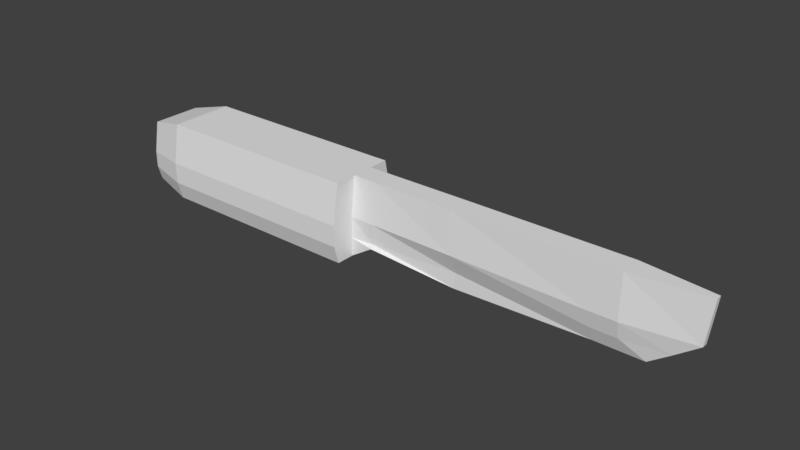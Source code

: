 # Source: knife.blend  (saved by Blender 2.79.0; exported with 4.5.12 LTS)
import bpy
from mathutils import Matrix  # noqa: F401  (used for matrix-valued properties, if any)

bpy.ops.wm.read_factory_settings(use_empty=True)
scene = bpy.context.scene
scene.name = 'Scene'

# ---- collections
col_collection_1 = bpy.data.collections.new('Collection 1'); scene.collection.children.link(col_collection_1)

# ---- materials (node trees are filled in below, after node groups)
mat_material = bpy.data.materials.new('Material')
mat_material.alpha_threshold = 0.0
mat_material.use_transparent_shadow = False
mat_material.roughness = 0.5
mat_material.line_color = (0.0, 0.0, 0.0, 1.0)

# ---- material node trees

# ---- world
world_world = bpy.data.worlds.new('World'); scene.world = world_world
world_world.color = (0.05088, 0.05088, 0.05088)
world_world.use_sun_shadow = False
world_world.sun_shadow_jitter_overblur = 0.0
world_world.cycles.sampling_method = 'MANUAL'

# ---- meshes
me_cube = bpy.data.meshes.new('Cube')
me_cube.from_pydata([(2.831, 0.7443, -1.0), (2.831, -0.8665, -1.0), (-2.589, -0.8665, -1.0), (-2.589, 0.7443, -1.0), (2.831, 0.7972, 1.0), (2.831, -0.8328, 1.0), (-2.589, -0.8328, 1.0), (-2.589, 0.7972, 1.0), (2.831, -5.96e-08, -1.0), (1.483e-07, 0.7443, -1.0), (2.831, 1.0, 0.0), (7.958e-09, -0.8665, -1.0), (2.831, -1.0, 0.0), (-2.589, 2.98e-07, -1.0), (-2.589, -1.0, 0.0), (-2.589, 1.0, 0.0), (2.831, 0.003329, 1.0), (1.599e-07, 0.7972, 1.0), (-4.717e-07, -0.8328, 1.0), (-2.589, 1.788e-07, 1.0), (2.384e-07, 1.0, 0.0), (5.613, 0.3854, -0.04979), (-2.98e-07, -1.0, 0.0), (8.843, 0.3036, 1.0), (-1.49e-07, -1.788e-07, 1.0), (5.96e-08, 1.192e-07, -1.0), (2.831, -0.3913, -1.0), (2.831, -0.2617, 1.0), (-2.589, -0.3913, -1.0), (-2.589, -0.3913, 1.0), (5.536, 0.002981, 1.0), (2.831, -0.3913, 0.0), (-3.006e-07, -0.3913, 1.0), (3.628e-08, -0.3913, -1.0), (-2.589, 0.4223, -1.0), (-2.589, 0.4223, 1.0), (2.831, 0.4223, -1.0), (2.831, 0.2893, 1.0), (5.613, 0.008225, -0.9554), (2.831, 0.4223, 0.0), (1.458e-08, 0.4223, 1.0), (1.099e-07, 0.4223, -1.0), (10.25, 0.07344, -0.911), (10.25, 0.00202, -0.911), (11.49, 0.07362, 1.0), (11.49, 0.008849, 1.0), (11.35, 0.08158, -0.1107), (11.35, 0.008751, -0.1107), (10.25, -0.06417, -0.911), (11.49, -0.05118, 1.0), (11.35, -0.05874, -0.1107), (8.843, 0.002981, 1.0), (9.014, 0.07344, -0.911), (9.014, 0.3404, -0.1107), (8.843, -0.2756, 1.0), (9.014, -0.06417, -0.911), (9.014, -0.3108, -0.1107), (9.014, 0.00202, -0.911), (2.831, 1.0, -0.5356), (2.831, -1.0, -0.5356), (-2.589, -1.0, -0.5356), (-2.589, 1.0, -0.5356), (2.065e-07, 1.0, -0.5356), (5.613, -0.3551, -0.04979), (-1.384e-07, -1.0, -0.5356), (2.831, -0.3913, -0.5356), (5.613, 0.1912, -0.9554), (2.831, 0.4223, -0.5356), (5.536, 0.3036, 1.0), (10.77, 0.001986, -0.5393), (10.77, -0.06551, -0.5393), (10.77, 0.07482, -0.5393), (9.014, 0.3404, -0.5393), (9.014, -0.2113, -0.5393), (9.672, 0.002981, 1.0), (9.678, 0.3404, -0.1107), (9.672, -0.2756, 1.0), (9.678, -0.06417, -0.911), (9.672, 0.3036, 1.0), (9.678, 0.07344, -0.911), (9.678, -0.3108, -0.1107), (9.678, 0.00202, -0.911), (9.678, 0.2244, -0.5393), (9.678, -0.2113, -0.5393), (-3.614, -0.6775, -0.8107), (-3.614, 0.5812, -0.8107), (-3.614, -0.6511, 0.7522), (-3.614, 0.6226, 0.7522), (-3.614, -0.0003701, -0.8107), (-3.614, -0.7818, -0.02926), (-3.614, 0.7811, -0.02926), (-3.614, -0.0003702, 0.7522), (-3.614, -0.0003702, -0.02926), (-3.614, -0.3062, -0.8107), (-3.614, -0.3062, 0.7522), (-3.614, -0.3062, -0.02926), (-3.614, 0.3296, -0.8107), (-3.614, 0.3296, 0.7522), (-3.614, 0.3296, -0.02926), (-3.614, -0.7818, -0.4478), (-3.614, 0.7811, -0.4478), (-3.614, -0.0003702, -0.4478), (-3.614, -0.3062, -0.4478), (-3.614, 0.3296, -0.4478), (5.536, -0.2756, 1.0), (5.613, -0.1614, -0.9554), (5.613, -0.1648, -0.544), (5.613, 0.2239, -0.544), (3.427, 0.2925, 1.0), (3.44, 0.2753, -0.6086), (3.444, -0.3833, -0.01097), (3.44, -0.09428, -0.6086), (3.427, 0.003252, 1.0), (3.444, 0.4141, -0.01097), (3.427, -0.2648, 1.0), (3.44, -0.4367, -0.6086), (3.444, -0.3414, -0.5374), (3.444, 0.3786, -0.5374)], [], [(33, 11, 2, 28), (32, 29, 6, 18), (31, 27, 5, 12), (22, 18, 6, 14), (7, 15, 90, 87), (62, 9, 3, 61), (17, 20, 15, 7), (4, 10, 20, 17), (58, 0, 9, 62), (6, 29, 94, 86), (14, 6, 86, 89), (19, 35, 97, 91), (64, 22, 14, 60), (59, 12, 22, 64), (12, 5, 18, 22), (65, 31, 12, 59), (83, 77, 48, 70), (74, 76, 49, 45), (27, 32, 18, 5), (37, 40, 24, 16), (40, 35, 19, 24), (41, 25, 13, 34), (36, 8, 25, 41), (26, 1, 11, 33), (8, 26, 33, 25), (16, 24, 32, 27), (78, 74, 45, 44), (28, 2, 84, 93), (3, 34, 96, 85), (82, 75, 46, 71), (24, 19, 29, 32), (25, 33, 28, 13), (0, 36, 41, 9), (9, 41, 34, 3), (17, 7, 35, 40), (4, 17, 40, 37), (10, 4, 37, 39), (58, 10, 39, 67), (34, 13, 88, 96), (15, 61, 100, 90), (71, 46, 47, 69), (46, 44, 45, 47), (69, 47, 50, 70), (47, 45, 49, 50), (81, 79, 42, 43), (75, 78, 44, 46), (76, 80, 50, 49), (77, 81, 43, 48), (105, 38, 57, 55), (104, 63, 56, 54), (21, 68, 23, 53), (38, 66, 52, 57), (107, 21, 53, 72), (68, 30, 51, 23), (30, 104, 54, 51), (106, 105, 55, 73), (63, 106, 73, 56), (66, 107, 72, 52), (43, 69, 70, 48), (42, 71, 69, 43), (61, 3, 85, 100), (0, 58, 67, 36), (79, 82, 71, 42), (35, 7, 87, 97), (80, 83, 70, 50), (26, 65, 59, 1), (1, 59, 64, 11), (11, 64, 60, 2), (60, 14, 89, 99), (2, 60, 99, 84), (10, 58, 62, 20), (20, 62, 61, 15), (56, 73, 83, 80), (52, 72, 82, 79), (55, 57, 81, 77), (54, 56, 80, 76), (53, 23, 78, 75), (57, 52, 79, 81), (72, 53, 75, 82), (23, 51, 74, 78), (51, 54, 76, 74), (73, 55, 77, 83), (98, 97, 87, 90), (103, 98, 90, 100), (102, 95, 92, 101), (95, 94, 91, 92), (89, 86, 94, 95), (99, 89, 95, 102), (101, 92, 98, 103), (92, 91, 97, 98), (88, 101, 103, 96), (84, 99, 102, 93), (93, 102, 101, 88), (96, 103, 100, 85), (29, 19, 91, 94), (13, 28, 93, 88), (109, 117, 107, 66), (110, 116, 106, 63), (116, 115, 105, 106), (112, 114, 104, 30), (108, 112, 30, 68), (117, 113, 21, 107), (111, 109, 66, 38), (113, 108, 68, 21), (114, 110, 63, 104), (115, 111, 38, 105), (26, 8, 111, 115), (27, 31, 110, 114), (39, 37, 108, 113), (8, 36, 109, 111), (67, 39, 113, 117), (37, 16, 112, 108), (16, 27, 114, 112), (65, 26, 115, 116), (31, 65, 116, 110), (36, 67, 117, 109)])
_uv = me_cube.uv_layers.new(name='UVMap')
_uv.uv.foreach_set('vector', [0.332, 0.1849, 0.3346, 0.2202, 0.1891, 0.2447, 0.1798, 0.2239, 0.3271, 0.397, 0.1724, 0.3447, 0.1833, 0.3259, 0.3315, 0.3639, 0.5963, 0.3018, 0.5465, 0.4099, 0.5159, 0.3654, 0.5275, 0.2941, 0.3364, 0.2886, 0.3315, 0.3639, 0.1833, 0.3259, 0.1915, 0.2869, 0.123, 0.4027, 0.0001115, 0.4413, 0.02794, 0.2672, 0.09495, 0.335, 0.3089, 0.0525, 0.3181, 0.1011, 0.1422, 0.1676, 0.1028, 0.1365, 0.3068, 0.4898, 0.2783, 0.5882, 0.0001115, 0.4413, 0.123, 0.4027, 0.5245, 0.497, 0.5559, 0.5882, 0.2783, 0.5882, 0.3068, 0.4898, 0.5389, 0.0519, 0.5344, 0.09127, 0.3181, 0.1011, 0.3089, 0.0525, 0.1833, 0.3259, 0.1724, 0.3447, 0.1395, 0.3132, 0.1509, 0.3075, 0.1915, 0.2869, 0.1833, 0.3259, 0.1509, 0.3075, 0.1527, 0.2828, 0.16, 0.3621, 0.1434, 0.3818, 0.111, 0.327, 0.1269, 0.3191, 0.3362, 0.2532, 0.3364, 0.2886, 0.1915, 0.2869, 0.1918, 0.2652, 0.5263, 0.2538, 0.5275, 0.2941, 0.3364, 0.2886, 0.3362, 0.2532, 0.5275, 0.2941, 0.5159, 0.3654, 0.3315, 0.3639, 0.3364, 0.2886, 0.5852, 0.2329, 0.5963, 0.3018, 0.5275, 0.2941, 0.5263, 0.2538, 0.5331, 0.8364, 0.5299, 0.8154, 0.5515, 0.8151, 0.5725, 0.8162, 0.6032, 0.9397, 0.5828, 0.9216, 0.6391, 0.8183, 0.6437, 0.8161, 0.5465, 0.4099, 0.3271, 0.397, 0.3315, 0.3639, 0.5159, 0.3654, 0.5456, 0.4562, 0.3145, 0.4566, 0.3216, 0.4251, 0.5461, 0.4321, 0.3145, 0.4566, 0.1434, 0.3818, 0.16, 0.3621, 0.3216, 0.4251, 0.323, 0.1261, 0.3282, 0.1572, 0.1697, 0.206, 0.156, 0.1857, 0.5473, 0.1171, 0.5485, 0.1528, 0.3282, 0.1572, 0.323, 0.1261, 0.5488, 0.1856, 0.523, 0.2204, 0.3346, 0.2202, 0.332, 0.1849, 0.5485, 0.1528, 0.5488, 0.1856, 0.332, 0.1849, 0.3282, 0.1572, 0.5461, 0.4321, 0.3216, 0.4251, 0.3271, 0.397, 0.5465, 0.4099, 0.5904, 0.7061, 0.614, 0.6883, 0.6437, 0.8161, 0.639, 0.8132, 0.1798, 0.2239, 0.1891, 0.2447, 0.1548, 0.2571, 0.1442, 0.2497, 0.1422, 0.1676, 0.156, 0.1857, 0.1189, 0.232, 0.1081, 0.2233, 0.5343, 0.7879, 0.5438, 0.7664, 0.5992, 0.8114, 0.5727, 0.8109, 0.3216, 0.4251, 0.16, 0.3621, 0.1724, 0.3447, 0.3271, 0.397, 0.3282, 0.1572, 0.332, 0.1849, 0.1798, 0.2239, 0.1697, 0.206, 0.5344, 0.09127, 0.5473, 0.1171, 0.323, 0.1261, 0.3181, 0.1011, 0.3181, 0.1011, 0.323, 0.1261, 0.156, 0.1857, 0.1422, 0.1676, 0.3068, 0.4898, 0.123, 0.4027, 0.1434, 0.3818, 0.3145, 0.4566, 0.5245, 0.497, 0.3068, 0.4898, 0.3145, 0.4566, 0.5456, 0.4562, 0.5559, 0.5882, 0.5245, 0.497, 0.5456, 0.4562, 0.6127, 0.5435, 0.5389, 0.0519, 0.5554, 0.006074, 0.6097, 0.03202, 0.5856, 0.08232, 0.156, 0.1857, 0.1697, 0.206, 0.1327, 0.2421, 0.1189, 0.232, 0.03737, 0.0995, 0.1028, 0.1365, 0.07712, 0.2277, 0.02794, 0.2672, 0.5727, 0.8109, 0.5992, 0.8114, 0.5991, 0.8144, 0.5726, 0.8136, 0.5992, 0.8114, 0.639, 0.8132, 0.6437, 0.8161, 0.5991, 0.8144, 0.5726, 0.8136, 0.5991, 0.8144, 0.5989, 0.8172, 0.5725, 0.8162, 0.5991, 0.8144, 0.6437, 0.8161, 0.6391, 0.8183, 0.5989, 0.8172, 0.5299, 0.8122, 0.53, 0.8091, 0.5517, 0.8105, 0.5515, 0.8129, 0.5438, 0.7664, 0.5904, 0.7061, 0.639, 0.8132, 0.5992, 0.8114, 0.5828, 0.9216, 0.5409, 0.8581, 0.5989, 0.8172, 0.6391, 0.8183, 0.5299, 0.8154, 0.5299, 0.8122, 0.5515, 0.8129, 0.5515, 0.8151, 0.2527, 0.815, 0.2533, 0.802, 0.4927, 0.8115, 0.4927, 0.8157, 0.2477, 0.9764, 0.2515, 0.888, 0.5005, 0.8721, 0.5221, 0.9571, 0.2573, 0.7168, 0.2589, 0.628, 0.5329, 0.6659, 0.5047, 0.7488, 0.2533, 0.802, 0.2542, 0.7887, 0.4929, 0.8071, 0.4927, 0.8115, 0.2552, 0.7581, 0.2573, 0.7168, 0.5047, 0.7488, 0.4969, 0.777, 0.2589, 0.628, 0.2613, 0.6026, 0.5436, 0.6411, 0.5329, 0.6659, 0.2484, 0.9999, 0.2477, 0.9764, 0.5221, 0.9571, 0.5303, 0.9809, 0.2519, 0.846, 0.2527, 0.815, 0.4927, 0.8157, 0.4948, 0.8423, 0.2515, 0.888, 0.2519, 0.846, 0.4948, 0.8423, 0.5005, 0.8721, 0.2542, 0.7887, 0.2552, 0.7581, 0.4969, 0.777, 0.4929, 0.8071, 0.5515, 0.8129, 0.5726, 0.8136, 0.5725, 0.8162, 0.5515, 0.8151, 0.5517, 0.8105, 0.5727, 0.8109, 0.5726, 0.8136, 0.5515, 0.8129, 0.1028, 0.1365, 0.1422, 0.1676, 0.1081, 0.2233, 0.07712, 0.2277, 0.5344, 0.09127, 0.5389, 0.0519, 0.5856, 0.08232, 0.5473, 0.1171, 0.53, 0.8091, 0.5343, 0.7879, 0.5727, 0.8109, 0.5517, 0.8105, 0.1434, 0.3818, 0.123, 0.4027, 0.09495, 0.335, 0.111, 0.327, 0.5409, 0.8581, 0.5331, 0.8364, 0.5725, 0.8162, 0.5989, 0.8172, 0.5488, 0.1856, 0.5852, 0.2329, 0.5263, 0.2538, 0.523, 0.2204, 0.523, 0.2204, 0.5263, 0.2538, 0.3362, 0.2532, 0.3346, 0.2202, 0.3346, 0.2202, 0.3362, 0.2532, 0.1918, 0.2652, 0.1891, 0.2447, 0.1918, 0.2652, 0.1915, 0.2869, 0.1527, 0.2828, 0.1548, 0.2687, 0.1891, 0.2447, 0.1918, 0.2652, 0.1548, 0.2687, 0.1548, 0.2571, 0.5554, 0.006074, 0.5389, 0.0519, 0.3089, 0.0525, 0.2984, 0.0001115, 0.2984, 0.0001115, 0.3089, 0.0525, 0.1028, 0.1365, 0.03737, 0.0995, 0.5005, 0.8721, 0.4948, 0.8423, 0.5331, 0.8364, 0.5409, 0.8581, 0.4929, 0.8071, 0.4969, 0.777, 0.5343, 0.7879, 0.53, 0.8091, 0.4927, 0.8157, 0.4927, 0.8115, 0.5299, 0.8122, 0.5299, 0.8154, 0.5221, 0.9571, 0.5005, 0.8721, 0.5409, 0.8581, 0.5828, 0.9216, 0.5047, 0.7488, 0.5329, 0.6659, 0.5904, 0.7061, 0.5438, 0.7664, 0.4927, 0.8115, 0.4929, 0.8071, 0.53, 0.8091, 0.5299, 0.8122, 0.4969, 0.777, 0.5047, 0.7488, 0.5438, 0.7664, 0.5343, 0.7879, 0.5329, 0.6659, 0.5436, 0.6411, 0.614, 0.6883, 0.5904, 0.7061, 0.5303, 0.9809, 0.5221, 0.9571, 0.5828, 0.9216, 0.6032, 0.9397, 0.4948, 0.8423, 0.4927, 0.8157, 0.5299, 0.8154, 0.5331, 0.8364, 0.09419, 0.279, 0.111, 0.327, 0.09495, 0.335, 0.02794, 0.2672, 0.1059, 0.2496, 0.09419, 0.279, 0.02794, 0.2672, 0.07712, 0.2277, 0.1371, 0.2636, 0.1331, 0.2816, 0.1174, 0.2807, 0.1235, 0.2582, 0.1331, 0.2816, 0.1395, 0.3132, 0.1269, 0.3191, 0.1174, 0.2807, 0.1527, 0.2828, 0.1509, 0.3075, 0.1395, 0.3132, 0.1331, 0.2816, 0.1548, 0.2687, 0.1527, 0.2828, 0.1331, 0.2816, 0.1371, 0.2636, 0.1235, 0.2582, 0.1174, 0.2807, 0.09419, 0.279, 0.1059, 0.2496, 0.1174, 0.2807, 0.1269, 0.3191, 0.111, 0.327, 0.09419, 0.279, 0.1327, 0.2421, 0.1235, 0.2582, 0.1059, 0.2496, 0.1189, 0.232, 0.1548, 0.2571, 0.1548, 0.2687, 0.1371, 0.2636, 0.1442, 0.2497, 0.1442, 0.2497, 0.1371, 0.2636, 0.1235, 0.2582, 0.1327, 0.2421, 0.1189, 0.232, 0.1059, 0.2496, 0.07712, 0.2277, 0.1081, 0.2233, 0.1724, 0.3447, 0.16, 0.3621, 0.1269, 0.3191, 0.1395, 0.3132, 0.1697, 0.206, 0.1798, 0.2239, 0.1442, 0.2497, 0.1327, 0.2421, 0.0644, 0.7649, 0.06599, 0.7534, 0.2552, 0.7581, 0.2542, 0.7887, 0.06953, 0.8889, 0.06539, 0.8421, 0.2519, 0.846, 0.2515, 0.888, 0.06539, 0.8421, 0.06335, 0.8317, 0.2527, 0.815, 0.2519, 0.846, 0.0716, 0.999, 0.07139, 0.9765, 0.2477, 0.9764, 0.2484, 0.9999, 0.08168, 0.617, 0.08349, 0.5926, 0.2613, 0.6026, 0.2589, 0.628, 0.06599, 0.7534, 0.07377, 0.7058, 0.2573, 0.7168, 0.2552, 0.7581, 0.06476, 0.8001, 0.0644, 0.7649, 0.2542, 0.7887, 0.2533, 0.802, 0.07377, 0.7058, 0.08168, 0.617, 0.2589, 0.628, 0.2573, 0.7168, 0.07139, 0.9765, 0.06953, 0.8889, 0.2515, 0.888, 0.2477, 0.9764, 0.06335, 0.8317, 0.06476, 0.8001, 0.2533, 0.802, 0.2527, 0.815, 0.003342, 0.8224, 0.004062, 0.7938, 0.06476, 0.8001, 0.06335, 0.8317, 0.02159, 0.9778, 0.01886, 0.8944, 0.06953, 0.8889, 0.07139, 0.9765, 0.02286, 0.6962, 0.03155, 0.6123, 0.08168, 0.617, 0.07377, 0.7058, 0.004062, 0.7938, 0.0001115, 0.7657, 0.0644, 0.7649, 0.06476, 0.8001, 0.01492, 0.7381, 0.02286, 0.6962, 0.07377, 0.7058, 0.06599, 0.7534, 0.03155, 0.6123, 0.03359, 0.5884, 0.08349, 0.5926, 0.08168, 0.617, 0.02199, 0.9999, 0.02159, 0.9778, 0.07139, 0.9765, 0.0716, 0.999, 0.01454, 0.8523, 0.003342, 0.8224, 0.06335, 0.8317, 0.06539, 0.8421, 0.01886, 0.8944, 0.01454, 0.8523, 0.06539, 0.8421, 0.06953, 0.8889, 0.0001115, 0.7657, 0.01492, 0.7381, 0.06599, 0.7534, 0.0644, 0.7649])
me_cube.materials.append(mat_material)
me_cube.use_remesh_preserve_volume = False
me_cube.use_remesh_preserve_attributes = False
me_cube.use_mirror_vertex_groups = False
me_cube.update()

# ---- objects
ob_cube = bpy.data.objects.new('Cube', me_cube)

# ---- transforms, parenting, visibility, modifiers, constraints
ob_cube.location = (0.0, 0.0, 2.586)
ob_cube.scale = (0.8466, 0.8466, 0.8466)
ob_cube.lock_rotations_4d = False
ob_cube.empty_display_type = 'ARROWS'
ob_cube.lineart.crease_threshold = 0.0

# ---- collection membership
col_collection_1.objects.link(ob_cube)

# ---- scene / render settings (as saved in the file)
scene.frame_start = 1; scene.frame_end = 250; scene.frame_set(1)
scene.render.engine = 'BLENDER_EEVEE_NEXT'
scene.render.resolution_percentage = 50
scene.render.dither_intensity = 0.0
scene.cycles.use_denoising = False
scene.cycles.samples = 128
scene.cycles.sampling_pattern = 'TABULATED_SOBOL'
scene.cycles.use_adaptive_sampling = False
scene.cycles.use_light_tree = False
scene.cycles.blur_glossy = 0.0
scene.cycles.sample_clamp_indirect = 0.0
scene.view_settings.view_transform = 'Standard'
bpy.context.view_layer.update()

# ---- added for rendering (the .blend has no active camera and no usable light): camera, sun
cam_auto = bpy.data.cameras.new('AutoCamera')
cam_auto.lens = 50.0
cam_auto.sensor_width = 36.0
cam_auto.clip_end = 1000.0
ob_auto_camera = bpy.data.objects.new('AutoCamera', cam_auto)
scene.collection.objects.link(ob_auto_camera)
ob_auto_camera.location = (15.369, -14.443, 12.215)
ob_auto_camera.rotation_euler = (1.09748, -7.21219e-08, 0.694738)
scene.camera = ob_auto_camera
light_auto_sun = bpy.data.lights.new('AutoSun', 'SUN')
light_auto_sun.energy = 3.0
light_auto_sun.angle = 0.0523599
ob_auto_sun = bpy.data.objects.new('AutoSun', light_auto_sun)
scene.collection.objects.link(ob_auto_sun)
ob_auto_sun.rotation_euler = (0.872665, 0.174533, 0.523599)
bpy.context.view_layer.update()
